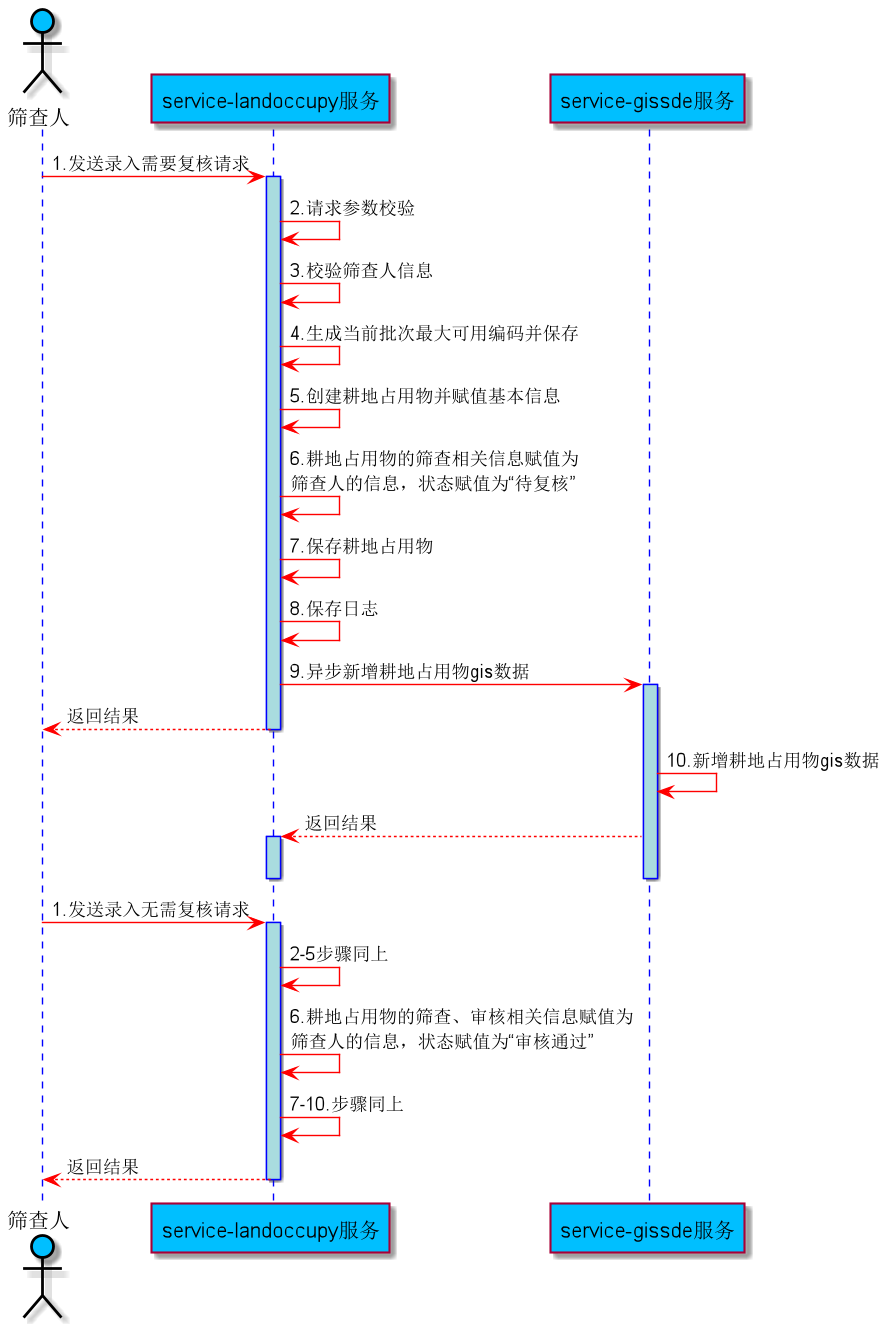

The diagram above was rendered by PlantUML. Its source (embedded in the PNG):
@startuml
skinparam sequence {
ArrowColor red
ActorBorderColor black
LifeLineBorderColor blue
LifeLineBackgroundColor #A9DCDF


ParticipantBackgroundColor DeepSkyBlue
ParticipantFontName Aapex
ParticipantFontSize 15
ParticipantFontColor black

ActorBackgroundColor DeepSkyBlue
ActorFontColor black
ActorFontSize 15
ActorFontName Aapex
}

actor 筛查人
participant "service-landoccupy服务" as A
participant "service-gissde服务" as B

筛查人 -> A: 1.发送录入需要复核请求
activate A

A -> A: 2.请求参数校验
A -> A: 3.校验筛查人信息
A -> A: 4.生成当前批次最大可用编码并保存

A -> A: 5.创建耕地占用物并赋值基本信息
A -> A: 6.耕地占用物的筛查相关信息赋值为\n筛查人的信息，状态赋值为“待复核”
A -> A: 7.保存耕地占用物
A -> A: 8.保存日志
A -> B: 9.异步新增耕地占用物gis数据
activate B
A --> 筛查人: 返回结果
deactivate A
B -> B: 10.新增耕地占用物gis数据

B --> A : 返回结果
activate A
deactivate B
deactivate A
actor 筛查人
participant "service-landoccupy服务" as A
participant "service-gissde服务" as B




筛查人 -> A: 1.发送录入无需复核请求
activate A
A -> A: 2-5步骤同上
 A-> A: 6.耕地占用物的筛查、审核相关信息赋值为\n筛查人的信息，状态赋值为“审核通过”
A -> A: 7-10.步骤同上
A --> 筛查人: 返回结果
deactivate A



@enduml